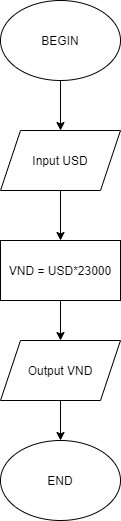

The diagram above was exported from draw.io. Its source (the exported page's mxGraphModel, read from the mxfile embedded in the PNG):
<mxGraphModel dx="782" dy="411" grid="1" gridSize="10" guides="1" tooltips="1" connect="1" arrows="1" fold="1" page="1" pageScale="1" pageWidth="827" pageHeight="1169" math="0" shadow="0">
  <root>
    <mxCell id="D-AE56mMVMFsACs_esrU-0" />
    <mxCell id="D-AE56mMVMFsACs_esrU-1" parent="D-AE56mMVMFsACs_esrU-0" />
    <mxCell id="D-AE56mMVMFsACs_esrU-7" style="edgeStyle=orthogonalEdgeStyle;rounded=0;orthogonalLoop=1;jettySize=auto;html=1;entryX=0.5;entryY=0;entryDx=0;entryDy=0;" edge="1" parent="D-AE56mMVMFsACs_esrU-1" source="D-AE56mMVMFsACs_esrU-2" target="D-AE56mMVMFsACs_esrU-4">
      <mxGeometry relative="1" as="geometry" />
    </mxCell>
    <mxCell id="D-AE56mMVMFsACs_esrU-2" value="BEGIN" style="ellipse;whiteSpace=wrap;html=1;" vertex="1" parent="D-AE56mMVMFsACs_esrU-1">
      <mxGeometry x="300" y="70" width="120" height="80" as="geometry" />
    </mxCell>
    <mxCell id="D-AE56mMVMFsACs_esrU-3" value="END" style="ellipse;whiteSpace=wrap;html=1;" vertex="1" parent="D-AE56mMVMFsACs_esrU-1">
      <mxGeometry x="300" y="510" width="120" height="80" as="geometry" />
    </mxCell>
    <mxCell id="D-AE56mMVMFsACs_esrU-8" style="edgeStyle=orthogonalEdgeStyle;rounded=0;orthogonalLoop=1;jettySize=auto;html=1;entryX=0.5;entryY=0;entryDx=0;entryDy=0;" edge="1" parent="D-AE56mMVMFsACs_esrU-1" source="D-AE56mMVMFsACs_esrU-4" target="D-AE56mMVMFsACs_esrU-6">
      <mxGeometry relative="1" as="geometry" />
    </mxCell>
    <mxCell id="D-AE56mMVMFsACs_esrU-4" value="Input USD" style="shape=parallelogram;perimeter=parallelogramPerimeter;whiteSpace=wrap;html=1;fixedSize=1;" vertex="1" parent="D-AE56mMVMFsACs_esrU-1">
      <mxGeometry x="300" y="200" width="120" height="60" as="geometry" />
    </mxCell>
    <mxCell id="D-AE56mMVMFsACs_esrU-10" style="edgeStyle=orthogonalEdgeStyle;rounded=0;orthogonalLoop=1;jettySize=auto;html=1;entryX=0.5;entryY=0;entryDx=0;entryDy=0;" edge="1" parent="D-AE56mMVMFsACs_esrU-1" source="D-AE56mMVMFsACs_esrU-5" target="D-AE56mMVMFsACs_esrU-3">
      <mxGeometry relative="1" as="geometry" />
    </mxCell>
    <mxCell id="D-AE56mMVMFsACs_esrU-5" value="Output VND" style="shape=parallelogram;perimeter=parallelogramPerimeter;whiteSpace=wrap;html=1;fixedSize=1;" vertex="1" parent="D-AE56mMVMFsACs_esrU-1">
      <mxGeometry x="300" y="410" width="120" height="60" as="geometry" />
    </mxCell>
    <mxCell id="D-AE56mMVMFsACs_esrU-9" style="edgeStyle=orthogonalEdgeStyle;rounded=0;orthogonalLoop=1;jettySize=auto;html=1;entryX=0.5;entryY=0;entryDx=0;entryDy=0;" edge="1" parent="D-AE56mMVMFsACs_esrU-1" source="D-AE56mMVMFsACs_esrU-6" target="D-AE56mMVMFsACs_esrU-5">
      <mxGeometry relative="1" as="geometry" />
    </mxCell>
    <mxCell id="D-AE56mMVMFsACs_esrU-6" value="VND = USD*23000" style="rounded=0;whiteSpace=wrap;html=1;" vertex="1" parent="D-AE56mMVMFsACs_esrU-1">
      <mxGeometry x="300" y="310" width="120" height="60" as="geometry" />
    </mxCell>
  </root>
</mxGraphModel>